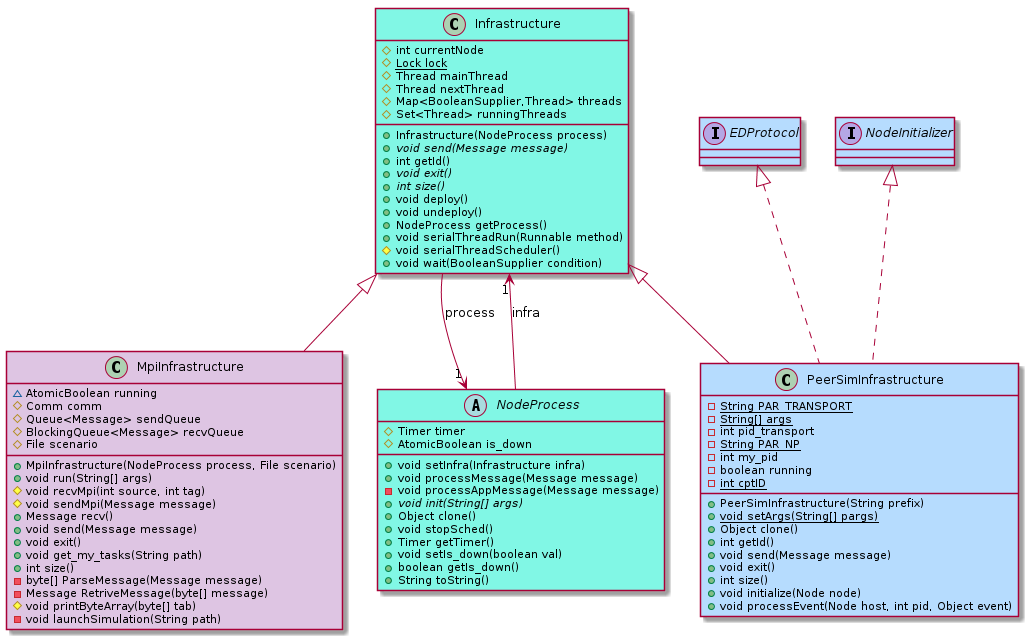

The diagram above was rendered by PlantUML. Its source (embedded in the PNG):
@startuml
class MpiInfrastructure [[java:org.sar.ppi.mpi.MpiInfrastructure]] #dec5e3{
	~AtomicBoolean running
	#Comm comm
	#Queue<Message> sendQueue
	#BlockingQueue<Message> recvQueue
	#File scenario
	+MpiInfrastructure(NodeProcess process, File scenario)
	+void run(String[] args)
	#void recvMpi(int source, int tag)
	#void sendMpi(Message message)
	+Message recv()
	+void send(Message message)
	+void exit()
	+void get_my_tasks(String path)
	+int size()
	-byte[] ParseMessage(Message message)
	-Message RetriveMessage(byte[] message)
	#void printByteArray(byte[] tab)
	-void launchSimulation(String path)
}
class Infrastructure [[java:org.sar.ppi.Infrastructure]] {
}
Infrastructure <|-- MpiInfrastructure
class PeerSimInfrastructure [[java:org.sar.ppi.peersim.PeerSimInfrastructure]] #b6dcfe{
	-{static}String PAR_TRANSPORT
	-{static}String[] args
	-int pid_transport
	-{static}String PAR_NP
	-int my_pid
	-boolean running
	-{static}int cptID
	+PeerSimInfrastructure(String prefix)
	+{static}void setArgs(String[] pargs)
	+Object clone()
	+int getId()
	+void send(Message message)
	+void exit()
	+int size()
	+void initialize(Node node)
	+void processEvent(Node host, int pid, Object event)
}
class Infrastructure [[java:org.sar.ppi.Infrastructure]] {
}
Infrastructure <|-- PeerSimInfrastructure
interface EDProtocol #b6dcfe{
}
EDProtocol <|.. PeerSimInfrastructure
interface NodeInitializer #b6dcfe{
}
NodeInitializer <|.. PeerSimInfrastructure
abstract class Infrastructure [[java:org.sar.ppi.Infrastructure]] {
	#int currentNode
	#{static}Lock lock
	#Thread mainThread
	#Thread nextThread
	#Map<BooleanSupplier,Thread> threads
	#Set<Thread> runningThreads
	+Infrastructure(NodeProcess process)
	+{abstract}void send(Message message)
	+int getId()
	+{abstract}void exit()
	+{abstract}int size()
	+void deploy()
	+void undeploy()
	+NodeProcess getProcess()
	+void serialThreadRun(Runnable method)
	#void serialThreadScheduler()
	+void wait(BooleanSupplier condition)
}
class NodeProcess [[java:org.sar.ppi.NodeProcess]] {
}
Infrastructure --> "1" NodeProcess : process
abstract class NodeProcess [[java:org.sar.ppi.NodeProcess]] #81f7e5{
	#Timer timer
	#AtomicBoolean is_down
	+void setInfra(Infrastructure infra)
	+void processMessage(Message message)
	-void processAppMessage(Message message)
	+{abstract}void init(String[] args)
	+Object clone()
	+void stopSched()
	+Timer getTimer()
	+void setIs_down(boolean val)
	+boolean getIs_down()
	+String toString()
}
class Infrastructure [[java:org.sar.ppi.Infrastructure]] #81f7e5{
}
NodeProcess --> "1" Infrastructure : infra
@enduml